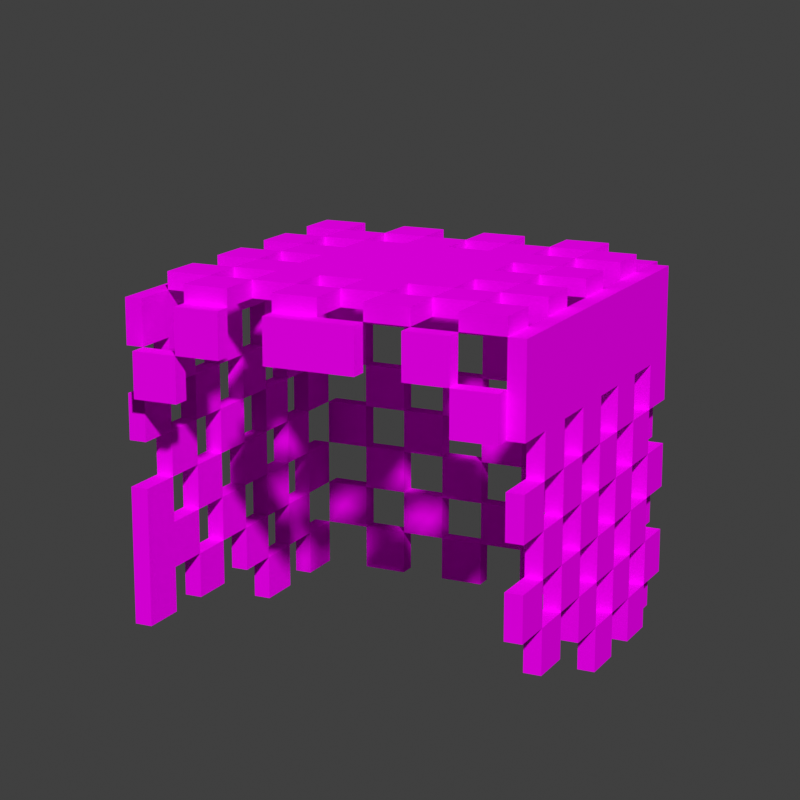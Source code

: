 # Source: chainmail_1_helmet.blend  (saved by Blender 3.1.7; exported with 4.5.12 LTS)
import bpy
from mathutils import Matrix  # noqa: F401  (used for matrix-valued properties, if any)

bpy.ops.wm.read_factory_settings(use_empty=True)
scene = bpy.context.scene
scene.name = 'Scene'

# ---- collections
col_chainmail_1_helmet = bpy.data.collections.new('chainmail_1_helmet'); scene.collection.children.link(col_chainmail_1_helmet)

# ---- images (referenced by path relative to the original .blend; pixels are not part of the script)
import os
ASSET_DIR = os.environ.get("B2B_ASSET_DIR", "")  # directory of the original .blend (textures are referenced by path, not embedded)
HERE = os.path.dirname(os.path.abspath(__file__))  # packed textures are extracted next to this script under _unpacked/

def load_image(name, relpath, width, height, colorspace="sRGB"):
    """Load a texture the original file referenced (path relative to the .blend, or extracted next to this script)."""
    p = next((c for c in (os.path.join(HERE, relpath), os.path.join(ASSET_DIR, relpath)) if relpath and os.path.exists(c)), "")
    if p:
        img = bpy.data.images.load(p, check_existing=True)
        img.name = name
    else:  # same state as the original file: an image datablock whose file is absent (Cycles renders it pink)
        img = bpy.data.images.new(name, width, height)
        img.source = "FILE"
        img.filepath = "//" + (relpath or name)
    img.colorspace_settings.name = colorspace
    return img
img_chainmail_layer_1_png = load_image('chainmail_layer_1.png', 'textures/chainmail_layer_1.png', 1024, 1024, 'sRGB')

# ---- materials (node trees are filled in below, after node groups)
mat_chainmail = bpy.data.materials.new('Chainmail')
mat_chainmail.roughness = 1.0
mat_chainmail.specular_intensity = 0.0

# ---- node groups
ng_auto_smooth = bpy.data.node_groups.new('Auto Smooth', 'GeometryNodeTree')
_s = ng_auto_smooth.interface.new_socket(name='Geometry', in_out='OUTPUT', socket_type='NodeSocketGeometry')
_s = ng_auto_smooth.interface.new_socket(name='Geometry', in_out='INPUT', socket_type='NodeSocketGeometry')
_s = ng_auto_smooth.interface.new_socket(name='Angle', in_out='INPUT', socket_type='NodeSocketFloat')
_s.subtype = 'ANGLE'
_s.min_value = 0.0
_s.max_value = 3.142
ng_auto_smooth.is_modifier = True
_N = ng_auto_smooth.nodes; _L = ng_auto_smooth.links
n0 = _N.new('NodeGroupOutput'); n0.name = 'Group Output'; n0.location = (480, -100)
n1 = _N.new('NodeGroupInput'); n1.name = 'Group Input'; n1.location = (-420, -300)
n2 = _N.new('NodeGroupInput'); n2.name = 'Group Input.001'; n2.location = (-60, -100)
n3 = _N.new('GeometryNodeSetShadeSmooth'); n3.name = 'Set Shade Smooth'; n3.location = (120, -100)
n3.domain = 'EDGE'
n4 = _N.new('GeometryNodeSetShadeSmooth'); n4.name = 'Set Shade Smooth.001'; n4.location = (300, -100)
n5 = _N.new('GeometryNodeInputMeshEdgeAngle'); n5.name = 'Edge Angle'; n5.location = (-420, -220)
n6 = _N.new('GeometryNodeInputEdgeSmooth'); n6.name = 'Is Edge Smooth'; n6.location = (-60, -160)
n7 = _N.new('GeometryNodeInputShadeSmooth'); n7.name = 'Is Face Smooth'; n7.location = (-240, -340)
n8 = _N.new('FunctionNodeBooleanMath'); n8.name = 'Boolean Math'; n8.location = (-60, -220)
n9 = _N.new('FunctionNodeCompare'); n9.name = 'Compare'; n9.location = (-240, -180)
n9.operation = 'LESS_EQUAL'
_L.new(n5.outputs[0], n9.inputs[0])
_L.new(n4.outputs[0], n0.inputs[0])
_L.new(n1.outputs[1], n9.inputs[1])
_L.new(n9.outputs[0], n8.inputs[0])
_L.new(n7.outputs[0], n8.inputs[1])
_L.new(n2.outputs[0], n3.inputs[0])
_L.new(n6.outputs[0], n3.inputs[1])
_L.new(n3.outputs[0], n4.inputs[0])
_L.new(n8.outputs[0], n3.inputs[2])
n0.is_active_output = True

# ---- material node trees
mat_chainmail.use_nodes = True; mat_chainmail.node_tree.nodes.clear()
_N = mat_chainmail.node_tree.nodes; _L = mat_chainmail.node_tree.links
n0 = _N.new('ShaderNodeBsdfPrincipled'); n0.name = 'Principled BSDF'; n0.location = (10, 300)
n0.distribution = 'GGX'
n0.subsurface_method = 'RANDOM_WALK_SKIN'
n0.inputs[2].default_value = 1.0
n0.inputs[3].default_value = 1.45
n0.inputs[13].default_value = 0.0
n0.inputs[27].default_value = (0.0, 0.0, 0.0, 1.0)
n0.inputs[28].default_value = 1.0
n1 = _N.new('ShaderNodeOutputMaterial'); n1.name = 'Material Output'; n1.location = (300, 300)
n2 = _N.new('ShaderNodeTexImage'); n2.name = 'Image Texture'; n2.location = (-585, -33)
n2.image = img_chainmail_layer_1_png
n2.interpolation = 'Closest'
_L.new(n0.outputs[0], n1.inputs[0])
_L.new(n2.outputs[0], n0.inputs[0])
_L.new(n2.outputs[1], n0.inputs[4])
n1.is_active_output = True

# ---- world
world_world = bpy.data.worlds.new('World'); scene.world = world_world
world_world.use_nodes = True; world_world.node_tree.nodes.clear()
_N = world_world.node_tree.nodes; _L = world_world.node_tree.links
n0 = _N.new('ShaderNodeOutputWorld'); n0.name = 'World Output'; n0.location = (300, 300)
n1 = _N.new('ShaderNodeBackground'); n1.name = 'Background'; n1.location = (10, 300)
n1.inputs[0].default_value = (0.05088, 0.05088, 0.05088, 1.0)
_L.new(n1.outputs[0], n0.inputs[0])
n0.is_active_output = True
world_world.color = (0.05088, 0.05088, 0.05088)
world_world.use_sun_shadow = False
world_world.sun_shadow_jitter_overblur = 0.0

# ---- cameras
cam_camera = bpy.data.cameras.new('Camera')
cam_camera.lens = 95.0
cam_camera.show_composition_center = True

# ---- meshes
me_head_005 = bpy.data.meshes.new('head.005')
me_head_005.from_pydata([(0.4, 3.2, -0.4), (0.4, 3.2, 0.4), (-0.4, 3.2, 0.4), (-0.4, 2.8, -0.4), (-0.4, 2.9, -0.4), (-0.4, 3.1, -0.4), (-0.4, 3.1, -0.3), (0.4, 2.7, 0.4), (-0.3, 3.2, -0.4), (0.3, 3.2, 0.4), (-0.1, 3.2, 0.4), (1.863e-09, 3.2, -0.1), (0.1, 2.5, 0.4), (-0.4, 3.1, -0.3), (0.1, 2.6, 0.4), (-0.1, 2.6, 0.4), (0.1, 2.7, 0.4), (0.2, 2.8, 0.4), (-0.3, 2.8, 0.4), (-0.2, 2.9, 0.4), (0.2, 3.0, 0.4), (0.1, 3.0, 0.4), (-7.451e-09, 3.1, 0.4), (-0.4, 3.0, -0.3), (-0.4, 3.0, -0.3), (-0.4, 2.9, -0.3), (-0.4, 2.8, 0.4), (-0.4, 2.7, 0.4), (-0.3, 3.0, -0.4), (0.4, 3.0, 0.4), (-0.2, 3.1, -0.4), (7.451e-09, 3.1, -0.4), (0.1, 3.1, -0.4), (0.2, 3.1, -0.4), (0.4, 3.2, -0.3), (0.4, 3.2, -0.1), (1.863e-09, 3.2, -0.1), (0.4, 3.0, 0.4), (-0.4, 2.8, 0.1), (-0.4, 2.8, -7.451e-09), (-0.4, 2.8, -0.1), (-0.4, 2.8, -0.2), (-0.4, 2.9, 0.1), (-0.4, 2.9, -7.451e-09), (-0.4, 2.9, -0.1), (-0.4, 2.9, -0.3), (-0.4, 3.0, 0.3), (-0.4, 3.0, -7.451e-09), (-0.4, 3.0, -0.2), (-0.4, 3.1, -0.3), (0.4, 2.7, 7.451e-09), (3.725e-09, 3.2, -0.2), (0.4, 2.8, -0.3), (0.4, 2.8, -0.2), (3.725e-09, 3.2, -0.2), (0.4, 2.8, 0.2), (0.4, 2.8, 0.3), (0.4, 2.9, 0.2), (0.4, 3.0, 7.451e-09), (0.4, 3.0, 0.2), (-0.3, 3.2, -7.451e-09), (-0.3, 3.2, -0.2), (-0.3, 3.2, -0.3), (-0.2, 3.2, 0.3), (-0.2, 3.2, -0.2), (-0.2, 3.2, -0.3), (-0.1, 3.2, 0.2), (-0.1, 3.2, -0.3), (-3.725e-09, 3.2, 0.2), (0.1, 3.2, 0.3), (0.2, 3.2, 0.2), (0.2, 3.2, 0.1), (0.2, 3.2, -0.2), (0.3, 3.2, 0.3), (0.3, 3.2, -0.1), (0.3, 3.2, -0.2), (-0.4, 3.2, -0.4), (0.4, 3.1, -0.4), (-0.4, 3.1, 0.4), (-0.3, 3.2, 0.4), (0.4, 2.9, -0.4), (0.4, 3.0, -0.4), (0.4, 2.8, 0.4), (0.4, 2.9, 0.4), (-0.4, 2.7, 0.4), (-0.4, 2.8, 0.4), (-0.4, 2.9, 0.4), (-0.4, 3.0, 0.4), (-0.4, 2.8, -0.3), (-0.4, 3.0, -0.3), (0.4, 2.8, 0.4), (0.1, 3.2, -0.2), (-0.3, 2.9, 0.4), (-0.3, 3.0, 0.4), (-0.3, 3.1, 0.4), (0.4, 2.7, 0.3), (0.4, 2.9, 0.3), (0.4, 3.0, 0.3), (0.4, 2.7, 0.4), (0.3, 3.0, -0.4), (0.3, 3.1, -0.4), (-0.2, 3.2, -0.4), (-0.1, 3.2, -0.4), (7.451e-09, 3.2, -0.4), (0.2, 3.2, -0.4), (0.2, 3.2, 0.4), (0.1, 3.2, 0.4), (-7.451e-09, 3.2, 0.4), (-7.451e-09, 2.5, 0.4), (-0.1, 2.5, 0.4), (0.3, 2.6, 0.4), (0.2, 2.6, 0.4), (-7.451e-09, 2.6, 0.4), (-0.2, 2.6, 0.4), (0.3, 2.7, 0.4), (0.2, 2.7, 0.4), (-7.451e-09, 2.7, 0.4), (-0.1, 2.7, 0.4), (-0.2, 2.7, 0.4), (0.3, 2.8, 0.4), (0.1, 2.8, 0.4), (-7.451e-09, 2.8, 0.4), (-0.1, 2.8, 0.4), (-0.2, 2.8, 0.4), (0.3, 2.9, 0.4), (0.2, 2.9, 0.4), (0.1, 2.9, 0.4), (-7.451e-09, 2.9, 0.4), (-0.1, 2.9, 0.4), (0.3, 3.0, 0.4), (-7.451e-09, 3.0, 0.4), (-0.1, 3.0, 0.4), (-0.2, 3.0, 0.4), (0.3, 3.1, 0.4), (0.2, 3.1, 0.4), (0.1, 3.1, 0.4), (-0.1, 3.1, 0.4), (-0.2, 3.1, 0.4), (0.4, 3.0, -0.4), (-0.4, 3.0, -0.4), (-0.3, 3.2, 0.4), (-0.4, 3.1, 0.4), (-0.4, 3.1, 0.4), (-0.4, 3.1, 0.4), (-0.3, 3.1, -0.4), (-0.1, 3.1, -0.4), (5.588e-09, 3.2, -0.3), (0.1, 3.2, -0.3), (0.2, 3.2, -0.3), (0.3, 3.2, -0.3), (0.4, 3.2, -0.2), (-0.4, 3.2, -0.3), (-0.4, 2.7, 0.2), (-0.4, 2.7, 0.1), (-0.4, 2.8, 0.3), (-0.4, 2.8, 0.2), (-0.4, 2.9, 0.3), (-0.4, 2.9, 0.2), (-0.4, 2.9, -0.2), (-0.4, 3.0, 0.2), (-0.4, 3.0, 0.1), (-0.4, 3.0, -0.1), (-0.4, 3.1, 0.3), (-0.4, 3.1, 0.2), (-0.4, 3.1, 0.1), (-0.4, 3.1, -7.451e-09), (-0.4, 3.1, -0.1), (-0.4, 3.1, -0.2), (0.4, 2.7, 0.1), (0.4, 2.8, 7.451e-09), (0.4, 2.8, 0.1), (0.4, 2.9, -0.3), (0.4, 2.9, -0.2), (0.4, 2.9, -0.1), (0.4, 2.9, 7.451e-09), (0.4, 2.9, 0.1), (0.4, 3.0, -0.3), (0.4, 3.0, -0.2), (0.4, 3.0, -0.1), (0.4, 3.0, 0.1), (0.4, 3.1, -0.3), (0.4, 3.1, -0.2), (0.4, 3.1, -0.1), (0.4, 3.1, 7.451e-09), (0.4, 3.1, 0.1), (0.4, 3.1, 0.2), (-0.3, 3.2, 0.3), (-0.3, 3.2, 0.2), (-0.3, 3.2, 0.1), (-0.3, 3.2, -0.1), (-0.2, 3.2, 0.2), (-0.2, 3.2, 0.1), (-0.2, 3.2, -7.451e-09), (-0.2, 3.2, -0.1), (-0.1, 3.2, 0.3), (-0.1, 3.2, 0.1), (-0.1, 3.2, -7.451e-09), (-0.1, 3.2, -0.1), (-0.1, 3.2, -0.2), (-5.588e-09, 3.2, 0.3), (-1.863e-09, 3.2, 0.1), (0.0, 3.2, -7.451e-09), (1.863e-09, 3.2, -0.1), (3.725e-09, 3.2, -0.2), (0.1, 3.2, 0.2), (0.1, 3.2, 0.1), (0.1, 3.2, -7.451e-09), (0.1, 3.2, -0.1), (0.1, 3.2, -0.2), (0.2, 3.2, 0.3), (0.2, 3.2, -7.451e-09), (0.2, 3.2, -0.1), (0.3, 3.2, 0.2), (0.3, 3.2, 0.1), (0.3, 3.2, -7.451e-09), (-0.4, 2.6, 0.4), (0.1, 3.2, -0.2), (-0.3, 2.6, 0.4), (-0.3, 2.7, 0.4), (0.4, 3.1, -0.4), (0.4, 2.7, -0.4), (0.1, 3.2, -7.451e-09), (0.1, 3.2, -7.451e-09), (0.4, 2.7, -0.1), (0.4, 2.8, -0.4), (0.1, 3.2, -7.451e-09), (0.2, 3.2, -7.451e-09), (0.4, 2.8, -0.1), (-0.4, 3.1, -0.4), (0.2, 3.2, -7.451e-09), (-0.2, 3.2, 0.2), (0.4, 2.6, 0.2), (0.4, 2.7, 0.2), (0.3, 3.2, -7.451e-09), (0.0, 3.2, -7.451e-09), (0.4, 2.6, 0.3), (0.4, 2.6, 0.1), (-0.2, 3.2, 0.2), (0.0, 3.2, -7.451e-09), (0.0, 3.2, -7.451e-09), (-1.863e-09, 3.2, 0.1), (-1.863e-09, 3.2, 0.1), (-1.863e-09, 3.2, 0.1), (-0.1, 3.2, -0.1), (0.4, 2.6, 4.003e-08), (0.4, 2.7, -0.3), (0.4, 2.7, -0.2), (-0.1, 3.2, -0.1), (-0.1, 3.2, -0.1), (-0.1, 3.2, 0.2), (0.4, 2.5, 4.003e-08), (-0.1, 3.2, -7.451e-09), (-0.1, 3.2, -7.451e-09), (-0.1, 3.2, -7.451e-09), (-0.1, 3.2, 0.2), (0.4, 2.5, 0.3), (0.4, 2.5, 0.1), (0.4, 3.0, -0.1), (0.4, 3.0, -0.2), (0.4, 2.5, -0.4), (0.4, 2.5, -0.3), (0.4, 2.5, -0.2), (0.4, 2.5, -0.1), (0.4, 2.6, -0.4), (-0.3, 3.2, 0.3), (0.4, 2.6, -0.3), (0.4, 2.6, -0.2), (0.4, 2.6, -0.1), (-0.2, 3.2, 0.3), (0.4, 2.4, 0.4), (0.4, 3.1, -0.1), (0.4, 2.4, 0.2), (0.4, 2.5, 0.2), (0.4, 2.7, 0.1), (0.4, 2.7, 7.451e-09), (0.4, 2.4, 0.3), (0.4, 2.4, 0.1), (0.4, 3.1, -0.1), (-0.4, 2.9, 0.3), (0.4, 2.9, 0.2), (-0.4, 3.0, -0.2), (-0.4, 3.0, -0.2), (-0.4, 2.9, -0.2), (-0.4, 2.9, 0.1), (-0.4, 2.8, 0.1), (-0.4, 2.7, 0.1), (0.4, 3.2, 0.2), (0.4, 3.2, 0.2), (0.4, 3.2, 0.1), (0.4, 3.2, 0.1), (-0.2, 3.2, -0.3), (-0.2, 3.2, -0.2), (-0.4, 2.7, 8.841e-09), (-0.4, 2.9, 0.4), (-0.4, 3.2, -0.1), (-0.4, 3.2, -0.1), (-0.4, 3.2, -0.2), (-0.4, 3.2, -0.2), (5.588e-09, 3.2, -0.3), (-0.4, 3.2, -0.3), (-0.3, 3.1, 0.4), (-0.4, 2.6, 0.3), (-0.4, 2.6, 8.841e-09), (-0.3, 3.1, 0.4), (-0.3, 3.1, 0.4), (-0.3, 3.2, -0.3), (-0.4, 2.6, 0.2), (0.3, 3.1, 0.4), (-0.4, 2.7, 0.3), (0.3, 3.1, 0.4), (-0.4, 2.6, -0.4), (-0.4, 2.7, -0.4), (-0.3, 3.2, -0.2), (7.451e-09, 3.1, -0.4), (-0.4, 2.6, -0.1), (-0.4, 2.6, -0.2), (0.2, 3.0, 0.4), (-0.4, 2.7, -0.1), (-0.4, 2.7, -0.3), (-0.4, 2.6, -0.3), (0.2, 3.0, 0.4), (-0.4, 2.7, -0.2), (-0.3, 2.5, 0.4), (-0.2, 2.5, 0.4), (0.4, 3.1, 0.4), (-0.2, 2.9, 0.4), (-0.2, 2.8, 0.4), (0.2, 2.8, 0.4), (-0.1, 2.6, 0.4), (-0.1, 2.5, 0.4), (-0.4, 2.6, 0.1), (-0.1, 3.2, 0.3), (-0.4, 2.5, 0.4), (-0.4, 2.5, 0.2), (-0.4, 2.5, 0.1), (-0.1, 2.9, 0.4), (-7.451e-09, 2.9, 0.4), (-0.1, 3.2, 0.4), (-0.1, 3.2, 0.4), (0.4, 3.1, 0.3), (0.2, 2.9, 0.4), (-0.4, 2.5, -0.1), (-0.4, 2.5, -0.2), (0.3, 2.9, 0.4), (0.2, 2.7, 0.4), (0.3, 2.7, 0.4), (-0.4, 2.5, -0.3), (0.4, 3.1, 0.3), (0.4, 3.1, 0.2), (0.1, 2.4, 0.4), (-0.2, 2.4, 0.4), (7.451e-09, 3.2, -0.4), (-0.1, 3.2, -0.4), (-7.451e-09, 2.4, 0.4), (-0.1, 2.4, 0.4), (0.4, 3.1, 0.2), (0.4, 2.9, 0.4), (0.4, 2.9, 0.3), (0.3, 3.2, 0.3), (0.4, 3.2, 0.3), (0.4, 3.2, 0.3), (-0.4, 3.2, 0.4), (-0.4, 2.4, 0.4), (-0.4, 3.0, 0.4), (-0.3, 2.4, 0.4), (-0.4, 3.0, 0.4), (-0.4, 2.4, 0.3), (-0.4, 2.4, 4.143e-08), (-0.3, 3.0, 0.4), (-0.4, 2.5, 4.143e-08), (-0.4, 3.2, 0.3), (-0.4, 3.2, 0.3), (-0.4, 2.4, 0.2), (-0.4, 2.4, 0.1), (-0.4, 2.5, 0.3), (-0.3, 3.0, 0.4), (0.4, 3.2, 7.451e-09), (0.4, 3.2, 7.451e-09), (0.4, 3.1, 7.451e-09), (0.4, 3.1, 7.451e-09), (-0.4, 3.2, 7.451e-09), (-0.4, 3.2, 7.451e-09), (-0.4, 3.1, -7.451e-09), (-0.4, 3.1, -7.451e-09), (-0.4, 3.1, -7.451e-09), (-0.4, 2.9, 0.2), (-0.4, 2.8, 0.2), (0.4, 2.9, 7.451e-09), (0.4, 2.5, 0.4), (0.4, 2.8, 7.451e-09), (0.4, 2.6, 0.4), (0.3, 2.4, 0.4), (0.2, 2.4, 0.4), (0.3, 2.5, 0.4), (0.2, 2.5, 0.4), (-0.4, 2.8, -0.3), (0.4, 2.9, 0.1), (0.4, 2.8, 0.1), (0.4, 3.0, 0.3), (1.863e-09, 3.2, -0.1), (-0.4, 3.1, -0.3), (-0.3, 2.8, 0.4), (-0.3, 2.9, 0.4), (0.4, 2.8, 0.3), (0.3, 3.1, -0.4), (-0.3, 3.2, -0.4), (-0.2, 3.2, -0.4), (0.1, 3.2, -0.4), (0.3, 3.2, -0.4), (0.3, 3.2, 0.4), (0.2, 3.2, 0.4), (0.2, 3.2, 0.4), (0.1, 3.2, 0.4), (0.1, 3.2, 0.4), (-7.451e-09, 3.2, 0.4), (-7.451e-09, 3.2, 0.4), (-0.2, 3.2, 0.4), (-0.2, 3.2, 0.4), (-7.451e-09, 2.5, 0.4), (0.3, 2.6, 0.4), (0.2, 2.6, 0.4), (0.1, 2.6, 0.4), (-7.451e-09, 2.6, 0.4), (-0.2, 2.6, 0.4), (0.1, 2.7, 0.4), (-7.451e-09, 2.7, 0.4), (-0.1, 2.7, 0.4), (-0.2, 2.7, 0.4), (0.3, 2.8, 0.4), (0.1, 2.8, 0.4), (-7.451e-09, 2.8, 0.4), (-0.1, 2.8, 0.4), (0.1, 2.9, 0.4), (0.3, 3.0, 0.4), (0.3, 3.0, 0.4), (0.1, 3.0, 0.4), (0.1, 3.0, 0.4), (-7.451e-09, 3.0, 0.4), (-7.451e-09, 3.0, 0.4), (-0.1, 3.0, 0.4), (-0.1, 3.0, 0.4), (-0.2, 3.0, 0.4), (-0.2, 3.0, 0.4), (0.2, 3.1, 0.4), (0.2, 3.1, 0.4), (0.2, 3.1, 0.4), (0.1, 3.1, 0.4), (0.1, 3.1, 0.4), (0.1, 3.1, 0.4), (-7.451e-09, 3.1, 0.4), (-7.451e-09, 3.1, 0.4), (-7.451e-09, 3.1, 0.4), (-0.1, 3.1, 0.4), (-0.1, 3.1, 0.4), (-0.1, 3.1, 0.4), (-0.2, 3.1, 0.4), (-0.2, 3.1, 0.4), (-0.2, 3.1, 0.4), (-0.3, 3.1, -0.4), (0.1, 2.5, 0.4), (-0.1, 3.2, -0.3), (0.1, 3.2, -0.3), (0.2, 3.2, -0.3), (0.3, 3.2, -0.3), (0.4, 3.2, -0.3), (0.4, 3.2, -0.2), (0.4, 3.2, -0.1), (-0.4, 3.2, 0.1), (-0.4, 3.2, 0.1), (-0.4, 3.2, 0.2), (-0.4, 3.2, 0.2), (-0.4, 2.7, 0.2), (-0.4, 2.8, 0.3), (-0.4, 2.8, -7.451e-09), (-0.4, 2.8, -0.1), (-0.4, 2.8, -0.2), (-0.4, 2.9, -7.451e-09), (-0.4, 2.9, -0.1), (-0.4, 3.0, 0.3), (-0.4, 3.0, 0.3), (-0.4, 3.0, 0.2), (-0.4, 3.0, 0.2), (-0.4, 3.0, 0.1), (-0.4, 3.0, 0.1), (-0.4, 3.0, -7.451e-09), (-0.4, 3.0, -7.451e-09), (-0.4, 3.0, -0.1), (-0.4, 3.0, -0.1), (-0.4, 3.1, 0.3), (-0.4, 3.1, 0.3), (-0.4, 3.1, 0.3), (-0.4, 3.1, 0.2), (-0.4, 3.1, 0.2), (-0.4, 3.1, 0.2), (-0.4, 3.1, 0.1), (-0.4, 3.1, 0.1), (-0.4, 3.1, 0.1), (-0.4, 3.1, -0.1), (-0.4, 3.1, -0.1), (-0.4, 3.1, -0.1), (-0.4, 3.1, -0.2), (-0.4, 3.1, -0.2), (-0.4, 3.1, -0.2), (0.4, 2.8, -0.3), (0.4, 2.8, -0.2), (0.4, 2.8, 0.2), (0.4, 2.9, -0.3), (0.4, 2.9, -0.2), (0.4, 2.9, -0.1), (0.4, 3.0, -0.3), (0.4, 3.0, 7.451e-09), (0.4, 3.0, 0.1), (0.4, 3.0, 0.2), (0.4, 3.1, -0.3), (0.4, 3.1, -0.3), (0.4, 3.1, -0.2), (0.4, 3.1, -0.2), (0.4, 3.1, 0.1), (0.4, 3.1, 0.1), (-0.3, 3.2, 0.2), (-0.3, 3.2, 0.1), (-0.3, 3.2, -7.451e-09), (-0.3, 3.2, -0.1), (-0.2, 3.2, 0.1), (-0.2, 3.2, 0.1), (-0.2, 3.2, -7.451e-09), (-0.2, 3.2, -7.451e-09), (-0.2, 3.2, -0.1), (-0.2, 3.2, -0.1), (-0.1, 3.2, 0.1), (-0.1, 3.2, 0.1), (-0.1, 3.2, 0.1), (-0.1, 3.2, -0.2), (-0.1, 3.2, -0.2), (-5.588e-09, 3.2, 0.3), (-3.725e-09, 3.2, 0.2), (-3.725e-09, 3.2, 0.2), (0.1, 3.2, 0.3), (0.1, 3.2, 0.2), (0.1, 3.2, 0.2), (0.1, 3.2, 0.1), (0.1, 3.2, 0.1), (0.1, 3.2, 0.1), (0.1, 3.2, -0.1), (0.1, 3.2, -0.1), (0.1, 3.2, -0.1), (0.2, 3.2, 0.3), (0.2, 3.2, 0.2), (0.2, 3.2, 0.1), (0.2, 3.2, 0.1), (0.2, 3.2, -0.1), (0.2, 3.2, -0.1), (0.2, 3.2, -0.2), (0.2, 3.2, -0.2), (0.3, 3.2, 0.2), (0.3, 3.2, 0.1), (0.3, 3.2, -0.1), (0.3, 3.2, -0.2), (0.4, 2.7, 0.3), (-0.3, 2.6, 0.4), (-0.4, 2.6, 0.4), (-0.3, 2.7, 0.4), (0.4, 2.7, -0.4), (0.4, 2.7, -0.1), (0.4, 2.8, -0.1), (0.4, 2.6, 0.1), (0.4, 2.6, 0.2), (0.4, 2.7, 0.2), (0.4, 2.7, -0.2), (0.4, 2.7, -0.3), (0.4, 2.7, -0.3), (0.4, 2.5, 0.1), (0.4, 2.6, -0.4), (0.4, 2.6, -0.3), (0.4, 2.6, -0.3), (0.4, 2.6, -0.1), (0.4, 2.6, -0.2), (0.3, 2.5, 0.4), (0.4, 2.5, 0.2), (0.4, 2.6, 0.4), (-0.4, 2.5, 0.2), (-0.4, 2.5, 4.143e-08), (-0.4, 2.5, 0.1), (-0.4, 2.5, 0.3), (-0.3, 2.5, 0.4), (-0.4, 2.5, 0.4), (-0.2, 2.5, 0.4), (-0.4, 2.6, 8.841e-09), (-0.4, 2.6, -0.1), (-0.4, 2.6, -0.2), (-0.4, 2.6, -0.3), (-0.4, 2.6, 0.3), (-0.4, 2.6, 0.2), (-0.4, 2.6, 0.1), (-0.4, 2.7, 0.3), (-0.4, 2.7, -0.3), (-0.4, 2.7, 8.841e-09), (-0.4, 2.7, -0.2), (-0.4, 2.7, -0.1), (0.4, 2.5, 0.3), (0.4, 2.5, 0.4), (0.4, 2.6, 4.003e-08), (0.4, 2.6, 0.3), (0.2, 2.5, 0.4), (0.4, 3.0, 0.4), (-0.4, 3.2, -0.2), (-0.4, 3.2, -0.1), (0.4, 3.2, 0.3), (0.4, 3.2, 0.1), (0.4, 3.2, 0.2), (0.4, 3.1, 0.4), (0.4, 3.1, 0.4), (0.4, 3.1, 0.4), (0.4, 3.2, 0.4), (0.4, 3.2, 0.4), (-0.4, 3.1, -0.4), (0.4, 3.1, 0.3), (-0.4, 3.2, -0.4), (0.3, 3.2, 0.4), (-0.4, 3.0, -0.4), (0.3, 3.1, 0.4), (0.1, 3.2, -0.4), (0.3, 3.2, -0.4), (-0.2, 3.2, 0.4), (7.451e-09, 3.2, -0.4), (0.2, 3.2, -0.4), (-0.4, 3.2, 7.451e-09), (-0.4, 3.2, 0.1), (-0.4, 3.2, 0.2), (-0.4, 3.2, 0.3), (-0.3, 3.2, 0.4), (-0.4, 3.2, -0.3), (0.4, 3.2, 7.451e-09), (0.4, 3.2, -0.1), (0.4, 3.2, -0.2), (0.4, 3.2, -0.3)], [], [(513, 219, 0, 464), (307, 612, 614, 618), (488, 143, 361, 371), (308, 27, 26, 472), (278, 293, 363, 478), (46, 87, 142, 490), (114, 98, 90, 428), (124, 83, 37, 433), (129, 29, 610, 620), (506, 80, 138, 509), (28, 619, 5, 458), (81, 99, 404, 77), (365, 375, 304, 141), (368, 442, 456, 303), (441, 440, 453, 455), (439, 438, 450, 452), (437, 436, 447, 449), (435, 20, 444, 446), (316, 434, 309, 443), (92, 19, 132, 93), (335, 336, 130, 131), (432, 125, 320, 21), (85, 401, 402, 86), (326, 122, 128, 325), (430, 120, 126, 127), (17, 119, 343, 340), (218, 118, 123, 18), (426, 116, 121, 431), (424, 115, 327, 429), (423, 15, 117, 427), (422, 14, 16, 425), (420, 419, 345, 344), (329, 418, 112, 328), (459, 394, 111, 421), (631, 62, 405, 617), (65, 460, 102, 101), (298, 461, 621, 624), (462, 463, 622, 104), (78, 300, 140, 2), (94, 457, 623, 79), (137, 454, 10, 416), (136, 451, 415, 337), (22, 448, 413, 414), (135, 445, 411, 412), (134, 133, 409, 410), (100, 33, 625, 408), (32, 31, 103, 407), (313, 145, 352, 351), (30, 144, 8, 406), (209, 73, 554, 547), (549, 213, 233, 229), (551, 74, 557, 552), (106, 105, 546, 537), (539, 70, 548, 540), (541, 71, 210, 222), (221, 226, 550, 543), (544, 211, 72, 91), (208, 553, 148, 147), (199, 69, 538, 535), (536, 204, 542, 241), (242, 205, 225, 239), (238, 206, 545, 11), (399, 207, 216, 54), (338, 107, 534, 331), (249, 68, 240, 529), (530, 200, 234, 252), (253, 201, 36, 248), (247, 202, 203, 532), (533, 51, 146, 67), (63, 194, 254, 237), (230, 66, 531, 523), (524, 195, 251, 525), (526, 196, 243, 527), (528, 197, 198, 64), (630, 417, 268, 264), (187, 190, 191, 520), (60, 192, 193, 522), (312, 291, 290, 305), (629, 186, 519, 628), (627, 188, 521, 626), (606, 189, 61, 605), (604, 97, 616, 611), (512, 179, 518, 348), (510, 178, 277, 378), (177, 176, 514, 515), (96, 57, 59, 398), (175, 174, 58, 511), (508, 172, 258, 257), (82, 403, 357, 356), (505, 397, 396, 279), (389, 227, 173, 387), (504, 503, 171, 507), (558, 232, 55, 56), (273, 274, 169, 170), (139, 24, 13, 615), (23, 48, 501, 6), (280, 487, 498, 500), (486, 485, 382, 497), (484, 483, 495, 383), (482, 481, 492, 494), (480, 479, 489, 491), (45, 282, 281, 89), (477, 43, 47, 161), (283, 157, 159, 160), (3, 395, 25, 4), (475, 474, 44, 158), (473, 38, 42, 476), (386, 154, 156, 385), (285, 471, 155, 284), (9, 613, 607, 358), (212, 609, 608, 555), (214, 632, 35, 556), (75, 150, 34, 149), (228, 400, 151, 76), (49, 502, 296, 299), (167, 499, 295, 297), (166, 384, 381, 294), (165, 496, 467, 380), (164, 493, 469, 468), (163, 162, 370, 470), (324, 339, 360, 1), (347, 355, 286, 359), (185, 184, 289, 287), (517, 379, 377, 288), (183, 182, 633, 376), (270, 516, 465, 466), (181, 180, 635, 634), (560, 559, 561, 84), (570, 562, 224, 52), (563, 246, 53, 564), (390, 602, 95, 7), (566, 565, 168, 567), (265, 263, 220, 245), (601, 267, 223, 50), (266, 574, 569, 568), (599, 272, 231, 235), (571, 250, 244, 236), (260, 259, 572, 573), (262, 261, 576, 575), (269, 275, 255, 388), (271, 276, 256, 578), (318, 321, 41, 88), (317, 596, 39, 40), (587, 330, 153, 292), (592, 591, 594, 152), (310, 590, 595, 311), (589, 588, 598, 597), (584, 586, 113, 217), (374, 585, 215, 301), (582, 580, 306, 593), (346, 342, 315, 319), (341, 369, 302, 314), (350, 354, 109, 323), (353, 349, 12, 108), (362, 364, 322, 332), (367, 373, 334, 581), (372, 366, 583, 333), (393, 600, 579, 110), (392, 391, 577, 603)])
me_head_005.polygons.foreach_set('use_smooth', [True] * 159)
_uv = me_head_005.uv_layers.new(name='UVMap')
_uv.uv.foreach_set('vector', [0.113, 0.7261, 0.1213, 0.7261, 0.1213, 0.7427, 0.113, 0.7427, 0.488, 0.7261, 0.4963, 0.7261, 0.4963, 0.7427, 0.488, 0.7427, 0.363, 0.7261, 0.3713, 0.7261, 0.3713, 0.7427, 0.363, 0.7427, 0.363, 0.6011, 0.3713, 0.6011, 0.3713, 0.6177, 0.363, 0.6177, 0.363, 0.6636, 0.3713, 0.6636, 0.3713, 0.6802, 0.363, 0.6802, 0.363, 0.6948, 0.3713, 0.6948, 0.3713, 0.7114, 0.363, 0.7114, 0.488, 0.6011, 0.4963, 0.6011, 0.4963, 0.6177, 0.488, 0.6177, 0.488, 0.6636, 0.4963, 0.6636, 0.4963, 0.6802, 0.488, 0.6802, 0.488, 0.6948, 0.4963, 0.6948, 0.4963, 0.7114, 0.488, 0.7114, 0.113, 0.6636, 0.1213, 0.6636, 0.1213, 0.6802, 0.113, 0.6802, 0.238, 0.6948, 0.2463, 0.6948, 0.2463, 0.7114, 0.238, 0.7114, 0.1287, 0.6948, 0.137, 0.6948, 0.137, 0.7114, 0.1287, 0.7114, 0.3787, 0.6948, 0.387, 0.6948, 0.387, 0.7114, 0.3787, 0.7114, 0.3943, 0.6948, 0.4026, 0.6948, 0.4026, 0.7114, 0.3943, 0.7114, 0.4099, 0.6948, 0.4182, 0.6948, 0.4182, 0.7114, 0.4099, 0.7114, 0.4255, 0.6948, 0.4338, 0.6948, 0.4338, 0.7114, 0.4255, 0.7114, 0.4412, 0.6948, 0.4495, 0.6948, 0.4495, 0.7114, 0.4412, 0.7114, 0.4568, 0.6948, 0.4651, 0.6948, 0.4651, 0.7114, 0.4568, 0.7114, 0.4724, 0.6948, 0.4807, 0.6948, 0.4807, 0.7114, 0.4724, 0.7114, 0.3943, 0.6636, 0.4026, 0.6636, 0.4026, 0.6802, 0.3943, 0.6802, 0.4255, 0.6636, 0.4338, 0.6636, 0.4338, 0.6802, 0.4255, 0.6802, 0.4568, 0.6636, 0.4651, 0.6636, 0.4651, 0.6802, 0.4568, 0.6802, 0.3787, 0.6323, 0.387, 0.6323, 0.387, 0.6489, 0.3787, 0.6489, 0.4099, 0.6323, 0.4182, 0.6323, 0.4182, 0.6489, 0.4099, 0.6489, 0.4412, 0.6323, 0.4495, 0.6323, 0.4495, 0.6489, 0.4412, 0.6489, 0.4724, 0.6323, 0.4807, 0.6323, 0.4807, 0.6489, 0.4724, 0.6489, 0.3943, 0.6011, 0.4026, 0.6011, 0.4026, 0.6177, 0.3943, 0.6177, 0.4255, 0.6011, 0.4338, 0.6011, 0.4338, 0.6177, 0.4255, 0.6177, 0.4568, 0.6011, 0.4651, 0.6011, 0.4651, 0.6177, 0.4568, 0.6177, 0.4099, 0.5698, 0.4182, 0.5698, 0.4182, 0.5864, 0.4099, 0.5864, 0.4412, 0.5698, 0.4495, 0.5698, 0.4495, 0.5864, 0.4412, 0.5864, 0.4724, 0.5698, 0.4807, 0.5698, 0.4807, 0.5864, 0.4724, 0.5864, 0.4255, 0.5386, 0.4338, 0.5386, 0.4338, 0.5552, 0.4255, 0.5552, 0.4568, 0.5386, 0.4651, 0.5386, 0.4651, 0.5552, 0.4568, 0.5552, 0.2463, 0.7739, 0.238, 0.7739, 0.238, 0.7573, 0.2463, 0.7573, 0.2151, 0.7739, 0.2068, 0.7739, 0.2068, 0.7573, 0.2151, 0.7573, 0.1838, 0.7739, 0.1755, 0.7739, 0.1755, 0.7573, 0.1838, 0.7573, 0.1526, 0.7739, 0.1443, 0.7739, 0.1443, 0.7573, 0.1526, 0.7573, 0.3787, 0.7261, 0.387, 0.7261, 0.387, 0.7427, 0.3787, 0.7427, 0.3943, 0.7261, 0.4026, 0.7261, 0.4026, 0.7427, 0.3943, 0.7427, 0.4099, 0.7261, 0.4182, 0.7261, 0.4182, 0.7427, 0.4099, 0.7427, 0.4255, 0.7261, 0.4338, 0.7261, 0.4338, 0.7427, 0.4255, 0.7427, 0.4412, 0.7261, 0.4495, 0.7261, 0.4495, 0.7427, 0.4412, 0.7427, 0.4568, 0.7261, 0.4651, 0.7261, 0.4651, 0.7427, 0.4568, 0.7427, 0.4724, 0.7261, 0.4807, 0.7261, 0.4807, 0.7427, 0.4724, 0.7427, 0.1443, 0.7261, 0.1526, 0.7261, 0.1526, 0.7427, 0.1443, 0.7427, 0.1755, 0.7261, 0.1838, 0.7261, 0.1838, 0.7427, 0.1755, 0.7427, 0.1912, 0.7261, 0.1995, 0.7261, 0.1995, 0.7427, 0.1912, 0.7427, 0.2224, 0.7261, 0.2307, 0.7261, 0.2307, 0.7427, 0.2224, 0.7427, 0.1526, 0.9614, 0.1443, 0.9614, 0.1443, 0.9448, 0.1526, 0.9448, 0.1526, 0.8989, 0.1443, 0.8989, 0.1443, 0.8823, 0.1526, 0.8823, 0.1526, 0.8364, 0.1443, 0.8364, 0.1443, 0.8198, 0.1526, 0.8198, 0.1682, 0.9927, 0.1599, 0.9927, 0.1599, 0.9761, 0.1682, 0.9761, 0.1682, 0.9302, 0.1599, 0.9302, 0.1599, 0.9136, 0.1682, 0.9136, 0.1682, 0.8989, 0.1599, 0.8989, 0.1599, 0.8823, 0.1682, 0.8823, 0.1682, 0.8677, 0.1599, 0.8677, 0.1599, 0.8511, 0.1682, 0.8511, 0.1682, 0.8364, 0.1599, 0.8364, 0.1599, 0.8198, 0.1682, 0.8198, 0.1682, 0.8052, 0.1599, 0.8052, 0.1599, 0.7886, 0.1682, 0.7886, 0.1838, 0.9614, 0.1755, 0.9614, 0.1755, 0.9448, 0.1838, 0.9448, 0.1838, 0.9302, 0.1755, 0.9302, 0.1755, 0.9136, 0.1838, 0.9136, 0.1838, 0.8989, 0.1755, 0.8989, 0.1755, 0.8823, 0.1838, 0.8823, 0.1838, 0.8677, 0.1755, 0.8677, 0.1755, 0.8511, 0.1838, 0.8511, 0.1838, 0.8364, 0.1755, 0.8364, 0.1755, 0.8198, 0.1838, 0.8198, 0.1995, 0.9927, 0.1912, 0.9927, 0.1912, 0.9761, 0.1995, 0.9761, 0.1995, 0.9302, 0.1912, 0.9302, 0.1912, 0.9136, 0.1995, 0.9136, 0.1995, 0.8989, 0.1912, 0.8989, 0.1912, 0.8823, 0.1995, 0.8823, 0.1995, 0.8677, 0.1912, 0.8677, 0.1912, 0.8511, 0.1995, 0.8511, 0.1995, 0.8364, 0.1912, 0.8364, 0.1912, 0.8198, 0.1995, 0.8198, 0.1995, 0.8052, 0.1912, 0.8052, 0.1912, 0.7886, 0.1995, 0.7886, 0.2151, 0.9614, 0.2068, 0.9614, 0.2068, 0.9448, 0.2151, 0.9448, 0.2151, 0.9302, 0.2068, 0.9302, 0.2068, 0.9136, 0.2151, 0.9136, 0.2151, 0.8989, 0.2068, 0.8989, 0.2068, 0.8823, 0.2151, 0.8823, 0.2151, 0.8677, 0.2068, 0.8677, 0.2068, 0.8511, 0.2151, 0.8511, 0.2151, 0.8364, 0.2068, 0.8364, 0.2068, 0.8198, 0.2151, 0.8198, 0.2307, 0.9927, 0.2224, 0.9927, 0.2224, 0.9761, 0.2307, 0.9761, 0.2307, 0.9302, 0.2224, 0.9302, 0.2224, 0.9136, 0.2307, 0.9136, 0.2307, 0.8677, 0.2224, 0.8677, 0.2224, 0.8511, 0.2307, 0.8511, 0.2307, 0.8052, 0.2224, 0.8052, 0.2224, 0.7886, 0.2307, 0.7886, 0.2463, 0.9614, 0.238, 0.9614, 0.238, 0.9448, 0.2463, 0.9448, 0.2463, 0.8989, 0.238, 0.8989, 0.238, 0.8823, 0.2463, 0.8823, 0.2463, 0.8364, 0.238, 0.8364, 0.238, 0.8198, 0.2463, 0.8198, 0.003662, 0.6948, 0.01196, 0.6948, 0.01196, 0.7114, 0.003662, 0.7114, 0.03491, 0.6948, 0.04321, 0.6948, 0.04321, 0.7114, 0.03491, 0.7114, 0.06616, 0.6948, 0.07446, 0.6948, 0.07446, 0.7114, 0.06616, 0.7114, 0.09741, 0.6948, 0.1057, 0.6948, 0.1057, 0.7114, 0.09741, 0.7114, 0.01929, 0.6636, 0.02759, 0.6636, 0.02759, 0.6802, 0.01929, 0.6802, 0.05054, 0.6636, 0.05884, 0.6636, 0.05884, 0.6802, 0.05054, 0.6802, 0.08179, 0.6636, 0.09009, 0.6636, 0.09009, 0.6802, 0.08179, 0.6802, 0.003662, 0.6323, 0.01196, 0.6323, 0.01196, 0.6489, 0.003662, 0.6489, 0.03491, 0.6323, 0.04321, 0.6323, 0.04321, 0.6489, 0.03491, 0.6489, 0.06616, 0.6323, 0.07446, 0.6323, 0.07446, 0.6489, 0.06616, 0.6489, 0.09741, 0.6323, 0.1057, 0.6323, 0.1057, 0.6489, 0.09741, 0.6489, 0.01929, 0.6011, 0.02759, 0.6011, 0.02759, 0.6177, 0.01929, 0.6177, 0.05054, 0.6011, 0.05884, 0.6011, 0.05884, 0.6177, 0.05054, 0.6177, 0.2537, 0.6948, 0.262, 0.6948, 0.262, 0.7114, 0.2537, 0.7114, 0.2693, 0.6948, 0.2776, 0.6948, 0.2776, 0.7114, 0.2693, 0.7114, 0.2849, 0.6948, 0.2932, 0.6948, 0.2932, 0.7114, 0.2849, 0.7114, 0.3005, 0.6948, 0.3088, 0.6948, 0.3088, 0.7114, 0.3005, 0.7114, 0.3162, 0.6948, 0.3245, 0.6948, 0.3245, 0.7114, 0.3162, 0.7114, 0.3318, 0.6948, 0.3401, 0.6948, 0.3401, 0.7114, 0.3318, 0.7114, 0.3474, 0.6948, 0.3557, 0.6948, 0.3557, 0.7114, 0.3474, 0.7114, 0.2693, 0.6636, 0.2776, 0.6636, 0.2776, 0.6802, 0.2693, 0.6802, 0.3005, 0.6636, 0.3088, 0.6636, 0.3088, 0.6802, 0.3005, 0.6802, 0.3318, 0.6636, 0.3401, 0.6636, 0.3401, 0.6802, 0.3318, 0.6802, 0.2537, 0.6323, 0.262, 0.6323, 0.262, 0.6489, 0.2537, 0.6489, 0.2849, 0.6323, 0.2932, 0.6323, 0.2932, 0.6489, 0.2849, 0.6489, 0.3162, 0.6323, 0.3245, 0.6323, 0.3245, 0.6489, 0.3162, 0.6489, 0.3474, 0.6323, 0.3557, 0.6323, 0.3557, 0.6489, 0.3474, 0.6489, 0.3318, 0.6011, 0.3401, 0.6011, 0.3401, 0.6177, 0.3318, 0.6177, 0.137, 0.9927, 0.1287, 0.9927, 0.1287, 0.9761, 0.137, 0.9761, 0.137, 0.9302, 0.1287, 0.9302, 0.1287, 0.9136, 0.137, 0.9136, 0.137, 0.8677, 0.1287, 0.8677, 0.1287, 0.8511, 0.137, 0.8511, 0.137, 0.8052, 0.1287, 0.8052, 0.1287, 0.7886, 0.137, 0.7886, 0.2537, 0.7261, 0.262, 0.7261, 0.262, 0.7427, 0.2537, 0.7427, 0.2693, 0.7261, 0.2776, 0.7261, 0.2776, 0.7427, 0.2693, 0.7427, 0.2849, 0.7261, 0.2932, 0.7261, 0.2932, 0.7427, 0.2849, 0.7427, 0.3005, 0.7261, 0.3088, 0.7261, 0.3088, 0.7427, 0.3005, 0.7427, 0.3162, 0.7261, 0.3245, 0.7261, 0.3245, 0.7427, 0.3162, 0.7427, 0.3318, 0.7261, 0.3401, 0.7261, 0.3401, 0.7427, 0.3318, 0.7427, 0.3474, 0.7261, 0.3557, 0.7261, 0.3557, 0.7427, 0.3474, 0.7427, 0.003662, 0.7261, 0.01196, 0.7261, 0.01196, 0.7427, 0.003662, 0.7427, 0.01929, 0.7261, 0.02759, 0.7261, 0.02759, 0.7427, 0.01929, 0.7427, 0.03491, 0.7261, 0.04321, 0.7261, 0.04321, 0.7427, 0.03491, 0.7427, 0.05054, 0.7261, 0.05884, 0.7261, 0.05884, 0.7427, 0.05054, 0.7427, 0.06616, 0.7261, 0.07446, 0.7261, 0.07446, 0.7427, 0.06616, 0.7427, 0.08179, 0.7261, 0.09009, 0.7261, 0.09009, 0.7427, 0.08179, 0.7427, 0.09741, 0.7261, 0.1057, 0.7261, 0.1057, 0.7427, 0.09741, 0.7427, 0.3787, 0.5698, 0.387, 0.5698, 0.387, 0.5864, 0.3787, 0.5864, 0.113, 0.6011, 0.1213, 0.6011, 0.1213, 0.6177, 0.113, 0.6177, 0.08179, 0.6011, 0.09009, 0.6011, 0.09009, 0.6177, 0.08179, 0.6177, 0.003662, 0.5698, 0.01196, 0.5698, 0.01196, 0.5864, 0.003662, 0.5864, 0.03491, 0.5698, 0.04321, 0.5698, 0.04321, 0.5864, 0.03491, 0.5864, 0.113, 0.5698, 0.1213, 0.5698, 0.1213, 0.5864, 0.113, 0.5864, 0.06616, 0.5698, 0.07446, 0.5698, 0.07446, 0.5864, 0.06616, 0.5864, 0.09741, 0.5698, 0.1057, 0.5698, 0.1057, 0.5864, 0.09741, 0.5864, 0.01929, 0.5386, 0.02759, 0.5386, 0.02759, 0.5552, 0.01929, 0.5552, 0.05054, 0.5386, 0.05884, 0.5386, 0.05884, 0.5552, 0.05054, 0.5552, 0.113, 0.5386, 0.1213, 0.5386, 0.1213, 0.5552, 0.113, 0.5552, 0.08179, 0.5386, 0.09009, 0.5386, 0.09009, 0.5552, 0.08179, 0.5552, 0.003662, 0.5073, 0.01196, 0.5073, 0.01196, 0.5239, 0.003662, 0.5239, 0.03491, 0.5073, 0.04321, 0.5073, 0.04321, 0.5239, 0.03491, 0.5239, 0.2693, 0.6011, 0.2776, 0.6011, 0.2776, 0.6177, 0.2693, 0.6177, 0.3005, 0.6011, 0.3088, 0.6011, 0.3088, 0.6177, 0.3005, 0.6177, 0.3162, 0.5698, 0.3245, 0.5698, 0.3245, 0.5864, 0.3162, 0.5864, 0.3474, 0.5698, 0.3557, 0.5698, 0.3557, 0.5864, 0.3474, 0.5864, 0.2537, 0.5698, 0.262, 0.5698, 0.262, 0.5864, 0.2537, 0.5864, 0.2849, 0.5698, 0.2932, 0.5698, 0.2932, 0.5864, 0.2849, 0.5864, 0.3943, 0.5386, 0.4026, 0.5386, 0.4026, 0.5552, 0.3943, 0.5552, 0.363, 0.5386, 0.3713, 0.5386, 0.3713, 0.5552, 0.363, 0.5552, 0.3318, 0.5386, 0.3401, 0.5386, 0.3401, 0.5552, 0.3318, 0.5552, 0.2693, 0.5386, 0.2776, 0.5386, 0.2776, 0.5552, 0.2693, 0.5552, 0.3005, 0.5386, 0.3088, 0.5386, 0.3088, 0.5552, 0.3005, 0.5552, 0.4099, 0.5073, 0.4182, 0.5073, 0.4182, 0.5239, 0.4099, 0.5239, 0.4412, 0.5073, 0.4495, 0.5073, 0.4495, 0.5239, 0.4412, 0.5239, 0.3787, 0.5073, 0.387, 0.5073, 0.387, 0.5239, 0.3787, 0.5239, 0.3162, 0.5073, 0.3245, 0.5073, 0.3245, 0.5239, 0.3162, 0.5239, 0.3474, 0.5073, 0.3557, 0.5073, 0.3557, 0.5239, 0.3474, 0.5239, 0.488, 0.5386, 0.4963, 0.5386, 0.4963, 0.5552, 0.488, 0.5552, 0.4724, 0.5073, 0.4807, 0.5073, 0.4807, 0.5239, 0.4724, 0.5239])
me_head_005.materials.append(mat_chainmail)
me_head_005.use_remesh_fix_poles = True
me_head_005.use_remesh_preserve_attributes = False
me_head_005.update()

# ---- objects
ob_camera = bpy.data.objects.new('Camera', cam_camera)
ob_chainmail_helmet_headchild = bpy.data.objects.new('Chainmail Helmet_HeadChild', me_head_005)

# ---- transforms, parenting, visibility, modifiers, constraints
ob_camera.location = (1.89, -3.915, 4.065)
ob_camera.rotation_euler = (1.318, -1.145e-05, 0.453)
ob_chainmail_helmet_headchild.location = (0.0, 0.0, 0.0)
ob_chainmail_helmet_headchild.rotation_euler = (1.571, -0.0, 3.142)
_m = ob_chainmail_helmet_headchild.modifiers.new('Solidify', 'SOLIDIFY')
_m.thickness = -0.039
_m.use_even_offset = True
_m = ob_chainmail_helmet_headchild.modifiers.new('Auto Smooth', 'NODES')
_m.node_group = ng_auto_smooth
_gi = [s.identifier for s in ng_auto_smooth.interface.items_tree if s.item_type == 'SOCKET' and s.in_out == 'INPUT']
_m[_gi[1]] = 0.5236  # Angle

# ---- collection membership
scene.collection.objects.link(ob_camera)
col_chainmail_1_helmet.objects.link(ob_chainmail_helmet_headchild)

# ---- scene / render settings (as saved in the file)
scene.camera = ob_camera
scene.frame_start = 0; scene.frame_end = 997; scene.frame_set(0)
scene.render.engine = 'CYCLES'
scene.render.resolution_y = 1920
scene.render.fps = 3
scene.render.fps_base = 0.1
scene.render.film_transparent = True
scene.render.use_simplify = True
scene.render.simplify_subdivision = 0
scene.cycles.use_denoising = False
scene.cycles.sampling_pattern = 'TABULATED_SOBOL'
scene.cycles.use_light_tree = False
scene.view_settings.view_transform = 'Standard'
bpy.context.view_layer.update()

# ---- added for rendering (the .blend has no usable light): sun
light_auto_sun = bpy.data.lights.new('AutoSun', 'SUN')
light_auto_sun.energy = 3.0
light_auto_sun.angle = 0.0523599
ob_auto_sun = bpy.data.objects.new('AutoSun', light_auto_sun)
scene.collection.objects.link(ob_auto_sun)
ob_auto_sun.rotation_euler = (0.872665, 0.174533, 0.523599)
bpy.context.view_layer.update()
